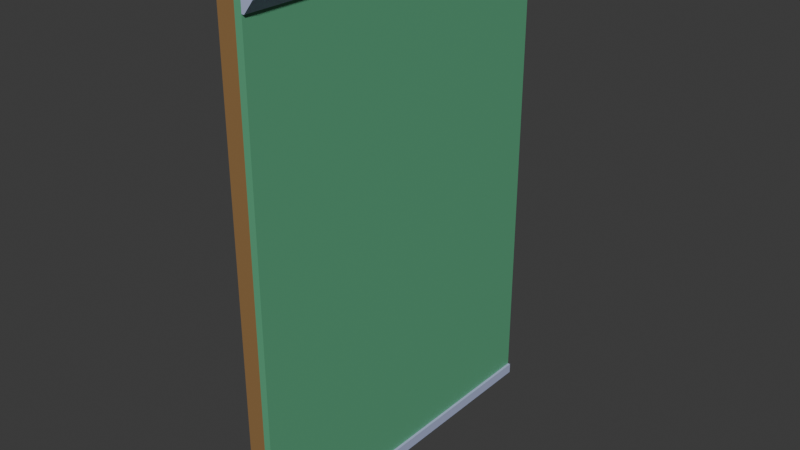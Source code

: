 # Source: roomwall.blend  (saved by Blender 5.0.119; exported with 4.5.12 LTS)
import bpy
from mathutils import Matrix  # noqa: F401  (used for matrix-valued properties, if any)

bpy.ops.wm.read_factory_settings(use_empty=True)
scene = bpy.context.scene
scene.name = 'Scene'

# ---- collections
col_room_wall = bpy.data.collections.new('Room Wall'); scene.collection.children.link(col_room_wall)

# ---- materials (node trees are filled in below, after node groups)
mat_wall = bpy.data.materials.new('Wall')
mat_wall.alpha_threshold = 0.0
mat_wall.use_backface_culling_lightprobe_volume = False
mat_wall.roughness = 0.5
mat_wall.line_color = (0.0, 0.0, 0.0, 1.0)
mat_moulds = bpy.data.materials.new('Moulds')
mat_wood = bpy.data.materials.new('Wood')

# ---- material node trees
mat_wall.use_nodes = True; mat_wall.node_tree.nodes.clear()
_N = mat_wall.node_tree.nodes; _L = mat_wall.node_tree.links
n0 = _N.new('ShaderNodeOutputMaterial'); n0.name = 'Material Output'; n0.location = (200, 100)
n1 = _N.new('ShaderNodeBsdfPrincipled'); n1.name = 'Principled BSDF'; n1.location = (-200, 100)
n1.inputs[0].default_value = (0.1147, 0.3992, 0.2168, 1.0)
_L.new(n1.outputs[0], n0.inputs[0])
n0.is_active_output = True
mat_moulds.use_nodes = True; mat_moulds.node_tree.nodes.clear()
_N = mat_moulds.node_tree.nodes; _L = mat_moulds.node_tree.links
n0 = _N.new('ShaderNodeBsdfPrincipled'); n0.name = 'Principled BSDF'; n0.location = (-200, 100)
n0.inputs[0].default_value = (0.4387, 0.4933, 0.7358, 1.0)
n1 = _N.new('ShaderNodeOutputMaterial'); n1.name = 'Material Output'; n1.location = (200, 100)
_L.new(n0.outputs[0], n1.inputs[0])
n1.is_active_output = True
mat_wood.use_nodes = True; mat_wood.node_tree.nodes.clear()
_N = mat_wood.node_tree.nodes; _L = mat_wood.node_tree.links
n0 = _N.new('ShaderNodeBsdfPrincipled'); n0.name = 'Principled BSDF'; n0.location = (-200, 100)
n0.inputs[0].default_value = (0.2983, 0.1686, 0.06547, 1.0)
n1 = _N.new('ShaderNodeOutputMaterial'); n1.name = 'Material Output'; n1.location = (200, 100)
_L.new(n0.outputs[0], n1.inputs[0])
n1.is_active_output = True

# ---- world
world_world = bpy.data.worlds.new('World'); scene.world = world_world
world_world.use_nodes = True; world_world.node_tree.nodes.clear()
_N = world_world.node_tree.nodes; _L = world_world.node_tree.links
n0 = _N.new('ShaderNodeOutputWorld'); n0.name = 'World Output'; n0.location = (200, 100)
n1 = _N.new('ShaderNodeBackground'); n1.name = 'Background'; n1.location = (-200, 100)
n1.inputs[0].default_value = (0.05088, 0.05088, 0.05088, 1.0)
_L.new(n1.outputs[0], n0.inputs[0])
n0.is_active_output = True
world_world.color = (0.05088, 0.05088, 0.05088)
world_world.sun_shadow_jitter_overblur = 0.0

# ---- meshes
me_cube_001 = bpy.data.meshes.new('Cube.001')
me_cube_001.from_pydata([(0.1, 0.0, 0.0), (0.1, 0.0, 2.8), (0.1, 2.0, 0.0), (0.1, 2.0, 2.8), (0.14, 0.0, 0.0), (0.14, 0.0, 2.8), (0.14, 2.0, 0.0), (0.14, 2.0, 2.8), (0.1547, 2.0, 0.0), (0.1547, 0.0, 0.0), (0.14, 2.0, 2.72), (0.14, 2.0, 0.0577), (0.14, 0.0, 0.0577), (0.14, 0.0, 2.72), (0.1547, 0.0, 0.0577), (0.1547, 2.0, 0.0577), (0.2074, 2.0, 2.8), (0.2074, 0.0, 2.8), (0.1545, 2.0, 2.72), (0.1545, 0.0, 2.72), (0.2074, 2.0, 2.787), (0.2074, 0.0, 2.787)], [], [(0, 1, 3, 2), (12, 4, 9, 14), (11, 12, 14, 15), (4, 6, 8, 9), (2, 6, 4, 0), (7, 3, 1, 5), (8, 15, 14, 9), (10, 13, 12, 11), (6, 11, 15, 8), (2, 3, 7, 10, 11, 6), (7, 5, 17, 16), (4, 12, 13, 5, 1, 0), (20, 16, 17, 21), (5, 13, 19, 21, 17), (13, 10, 18, 19), (10, 7, 16, 20, 18), (18, 20, 21, 19)])
me_cube_001.polygons.foreach_set('material_index', [0, 1, 1, 1, 0, 0, 1, 0, 1, 0, 1, 0, 1, 1, 1, 1, 1])
_uv = me_cube_001.uv_layers.new(name='UVMap')
_uv.uv.foreach_set('vector', [0.375, 0.0, 0.625, 0.0, 0.625, 0.25, 0.375, 0.25, 0.3802, 0.75, 0.375, 0.75, 0.375, 0.75, 0.3802, 0.75, 0.3802, 0.5, 0.3802, 0.75, 0.3802, 0.75, 0.3802, 0.5, 0.375, 0.75, 0.375, 0.5, 0.375, 0.5, 0.375, 0.75, 0.125, 0.5, 0.375, 0.5, 0.375, 0.75, 0.125, 0.75, 0.625, 0.5, 0.875, 0.5, 0.875, 0.75, 0.625, 0.75, 0.375, 0.5, 0.3802, 0.5, 0.3802, 0.75, 0.375, 0.75, 0.6178, 0.5, 0.6178, 0.75, 0.3802, 0.75, 0.3802, 0.5, 0.375, 0.5, 0.3802, 0.5, 0.3802, 0.5, 0.375, 0.5, 0.375, 0.25, 0.625, 0.25, 0.625, 0.5, 0.6178, 0.5, 0.3802, 0.5, 0.375, 0.5, 0.625, 0.5, 0.625, 0.75, 0.625, 0.75, 0.625, 0.5, 0.375, 0.75, 0.3802, 0.75, 0.6178, 0.75, 0.625, 0.75, 0.625, 1.0, 0.375, 1.0, 0.6239, 0.5, 0.625, 0.5, 0.625, 0.75, 0.6239, 0.75, 0.625, 0.75, 0.6178, 0.75, 0.6178, 0.75, 0.6239, 0.75, 0.625, 0.75, 0.6178, 0.75, 0.6178, 0.5, 0.6178, 0.5, 0.6178, 0.75, 0.6178, 0.5, 0.625, 0.5, 0.625, 0.5, 0.6239, 0.5, 0.6178, 0.5, 0.6178, 0.5, 0.6239, 0.5, 0.6239, 0.75, 0.6178, 0.75])
me_cube_001.materials.append(mat_wall)
me_cube_001.materials.append(mat_moulds)
me_cube_001.update()
me_cube_002 = bpy.data.meshes.new('Cube.002')
me_cube_002.from_pydata([(-1.118e-08, -5.588e-09, 0.05), (-1.118e-08, -5.588e-09, 2.75), (-1.118e-08, 0.05, 0.05), (-1.118e-08, 0.05, 2.75), (0.1, -5.588e-09, 0.05), (0.1, -5.588e-09, 2.75), (0.1, 0.05, 0.05), (0.1, 0.05, 2.75), (-1.118e-08, 0.65, 0.05), (-1.118e-08, 0.65, 2.75), (-1.118e-08, 0.7, 0.05), (-1.118e-08, 0.7, 2.75), (0.1, 0.65, 0.05), (0.1, 0.65, 2.75), (0.1, 0.7, 0.05), (0.1, 0.7, 2.75), (-1.118e-08, 1.3, 0.05), (-1.118e-08, 1.3, 2.75), (-1.118e-08, 1.35, 0.05), (-1.118e-08, 1.35, 2.75), (0.1, 1.3, 0.05), (0.1, 1.3, 2.75), (0.1, 1.35, 0.05), (0.1, 1.35, 2.75), (-1.118e-08, 1.95, 0.05), (-1.118e-08, 1.95, 2.75), (-1.118e-08, 2.0, 0.05), (-1.118e-08, 2.0, 2.75), (0.1, 1.95, 0.05), (0.1, 1.95, 2.75), (0.1, 2.0, 0.05), (0.1, 2.0, 2.75)], [], [(0, 1, 3, 2), (2, 3, 7, 6), (6, 7, 5, 4), (4, 5, 1, 0), (2, 6, 4, 0), (7, 3, 1, 5), (8, 9, 11, 10), (10, 11, 15, 14), (14, 15, 13, 12), (12, 13, 9, 8), (10, 14, 12, 8), (15, 11, 9, 13), (16, 17, 19, 18), (18, 19, 23, 22), (22, 23, 21, 20), (20, 21, 17, 16), (18, 22, 20, 16), (23, 19, 17, 21), (24, 25, 27, 26), (26, 27, 31, 30), (30, 31, 29, 28), (28, 29, 25, 24), (26, 30, 28, 24), (31, 27, 25, 29)])
_uv = me_cube_002.uv_layers.new(name='UVMap')
_uv.uv.foreach_set('vector', [0.375, 0.0, 0.625, 0.0, 0.625, 0.25, 0.375, 0.25, 0.375, 0.25, 0.625, 0.25, 0.625, 0.5, 0.375, 0.5, 0.375, 0.5, 0.625, 0.5, 0.625, 0.75, 0.375, 0.75, 0.375, 0.75, 0.625, 0.75, 0.625, 1.0, 0.375, 1.0, 0.125, 0.5, 0.375, 0.5, 0.375, 0.75, 0.125, 0.75, 0.625, 0.5, 0.875, 0.5, 0.875, 0.75, 0.625, 0.75, 0.375, 0.0, 0.625, 0.0, 0.625, 0.25, 0.375, 0.25, 0.375, 0.25, 0.625, 0.25, 0.625, 0.5, 0.375, 0.5, 0.375, 0.5, 0.625, 0.5, 0.625, 0.75, 0.375, 0.75, 0.375, 0.75, 0.625, 0.75, 0.625, 1.0, 0.375, 1.0, 0.125, 0.5, 0.375, 0.5, 0.375, 0.75, 0.125, 0.75, 0.625, 0.5, 0.875, 0.5, 0.875, 0.75, 0.625, 0.75, 0.375, 0.0, 0.625, 0.0, 0.625, 0.25, 0.375, 0.25, 0.375, 0.25, 0.625, 0.25, 0.625, 0.5, 0.375, 0.5, 0.375, 0.5, 0.625, 0.5, 0.625, 0.75, 0.375, 0.75, 0.375, 0.75, 0.625, 0.75, 0.625, 1.0, 0.375, 1.0, 0.125, 0.5, 0.375, 0.5, 0.375, 0.75, 0.125, 0.75, 0.625, 0.5, 0.875, 0.5, 0.875, 0.75, 0.625, 0.75, 0.375, 0.0, 0.625, 0.0, 0.625, 0.25, 0.375, 0.25, 0.375, 0.25, 0.625, 0.25, 0.625, 0.5, 0.375, 0.5, 0.375, 0.5, 0.625, 0.5, 0.625, 0.75, 0.375, 0.75, 0.375, 0.75, 0.625, 0.75, 0.625, 1.0, 0.375, 1.0, 0.125, 0.5, 0.375, 0.5, 0.375, 0.75, 0.125, 0.75, 0.625, 0.5, 0.875, 0.5, 0.875, 0.75, 0.625, 0.75])
me_cube_002.materials.append(mat_wood)
me_cube_002.update()
me_cube_003 = bpy.data.meshes.new('Cube.003')
me_cube_003.from_pydata([(-1.118e-08, 2.0, -5.588e-09), (-1.118e-08, 5.96e-08, -1.28e-07), (-1.118e-08, 2.0, 0.05), (-1.118e-08, 5.96e-08, 0.05), (0.1, 2.0, -5.588e-09), (0.1, 5.96e-08, -1.28e-07), (0.1, 2.0, 0.05), (0.1, 5.96e-08, 0.05), (-1.118e-08, 2.0, 2.75), (-1.118e-08, 5.96e-08, 2.75), (-1.118e-08, 2.0, 2.8), (-1.118e-08, 5.96e-08, 2.8), (0.1, 2.0, 2.75), (0.1, 5.96e-08, 2.75), (0.1, 2.0, 2.8), (0.1, 5.96e-08, 2.8)], [], [(0, 1, 3, 2), (2, 3, 7, 6), (6, 7, 5, 4), (4, 5, 1, 0), (2, 6, 4, 0), (7, 3, 1, 5), (8, 9, 11, 10), (10, 11, 15, 14), (14, 15, 13, 12), (12, 13, 9, 8), (10, 14, 12, 8), (15, 11, 9, 13)])
_uv = me_cube_003.uv_layers.new(name='UVMap')
_uv.uv.foreach_set('vector', [0.375, 0.0, 0.625, 0.0, 0.625, 0.25, 0.375, 0.25, 0.375, 0.25, 0.625, 0.25, 0.625, 0.5, 0.375, 0.5, 0.375, 0.5, 0.625, 0.5, 0.625, 0.75, 0.375, 0.75, 0.375, 0.75, 0.625, 0.75, 0.625, 1.0, 0.375, 1.0, 0.125, 0.5, 0.375, 0.5, 0.375, 0.75, 0.125, 0.75, 0.625, 0.5, 0.875, 0.5, 0.875, 0.75, 0.625, 0.75, 0.375, 0.0, 0.625, 0.0, 0.625, 0.25, 0.375, 0.25, 0.375, 0.25, 0.625, 0.25, 0.625, 0.5, 0.375, 0.5, 0.375, 0.5, 0.625, 0.5, 0.625, 0.75, 0.375, 0.75, 0.375, 0.75, 0.625, 0.75, 0.625, 1.0, 0.375, 1.0, 0.125, 0.5, 0.375, 0.5, 0.375, 0.75, 0.125, 0.75, 0.625, 0.5, 0.875, 0.5, 0.875, 0.75, 0.625, 0.75])
me_cube_003.materials.append(mat_wood)
me_cube_003.update()

# ---- objects
ob_wall = bpy.data.objects.new('Wall', me_cube_001)
ob_vertical_support = bpy.data.objects.new('Vertical Support', me_cube_002)
ob_horzontal_support = bpy.data.objects.new('Horzontal Support', me_cube_003)

# ---- transforms, parenting, visibility, modifiers, constraints
ob_wall.location = (0.0, 0.0, 0.0)
ob_vertical_support.location = (0.0, 0.0, 0.0)
ob_horzontal_support.location = (0.0, 0.0, 0.0)

# ---- collection membership
col_room_wall.objects.link(ob_wall)
col_room_wall.objects.link(ob_vertical_support)
col_room_wall.objects.link(ob_horzontal_support)

# ---- scene / render settings (as saved in the file)
scene.frame_start = 1; scene.frame_end = 250; scene.frame_set(1)
scene.render.engine = 'BLENDER_EEVEE_NEXT'
scene.render.bake_bias = 0.0
scene.render.bake_samples = 0
scene.cycles.sampling_pattern = 'TABULATED_SOBOL'
scene.eevee.use_volume_custom_range = False
bpy.context.view_layer.update()

# ---- added for rendering (the .blend has no active camera and no usable light): camera, sun
cam_auto = bpy.data.cameras.new('AutoCamera')
cam_auto.lens = 50.0
cam_auto.sensor_width = 36.0
cam_auto.clip_end = 1000.0
ob_auto_camera = bpy.data.objects.new('AutoCamera', cam_auto)
scene.collection.objects.link(ob_auto_camera)
ob_auto_camera.location = (3.29309, -2.82729, 3.95153)
ob_auto_camera.rotation_euler = (1.09748, -7.21219e-08, 0.694738)
scene.camera = ob_auto_camera
light_auto_sun = bpy.data.lights.new('AutoSun', 'SUN')
light_auto_sun.energy = 3.0
light_auto_sun.angle = 0.0523599
ob_auto_sun = bpy.data.objects.new('AutoSun', light_auto_sun)
scene.collection.objects.link(ob_auto_sun)
ob_auto_sun.rotation_euler = (0.872665, 0.174533, 0.523599)
bpy.context.view_layer.update()
